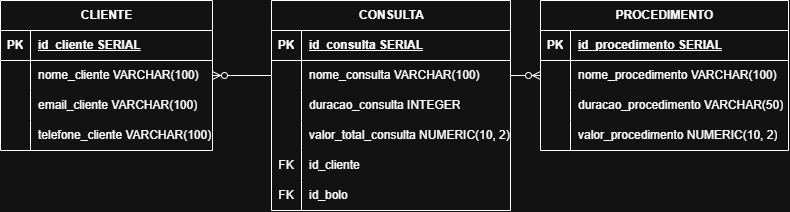

The diagram above was exported from draw.io. Its source (the exported page's mxGraphModel, read from the mxfile embedded in the PNG):
<mxGraphModel dx="982" dy="540" grid="1" gridSize="10" guides="1" tooltips="1" connect="1" arrows="1" fold="1" page="1" pageScale="1" pageWidth="827" pageHeight="1169" math="0" shadow="0">
  <root>
    <mxCell id="0" />
    <mxCell id="1" parent="0" />
    <mxCell id="GqDiCORIlqUmfDUjWzXi-14" parent="1" style="shape=table;startSize=30;container=1;collapsible=1;childLayout=tableLayout;fixedRows=1;rowLines=0;fontStyle=1;align=center;resizeLast=1;html=1;" value="CONSULTA" vertex="1">
      <mxGeometry height="210" width="239" x="301" y="310" as="geometry" />
    </mxCell>
    <mxCell id="GqDiCORIlqUmfDUjWzXi-15" parent="GqDiCORIlqUmfDUjWzXi-14" style="shape=tableRow;horizontal=0;startSize=0;swimlaneHead=0;swimlaneBody=0;fillColor=none;collapsible=0;dropTarget=0;points=[[0,0.5],[1,0.5]];portConstraint=eastwest;top=0;left=0;right=0;bottom=1;" value="" vertex="1">
      <mxGeometry height="30" width="239" y="30" as="geometry" />
    </mxCell>
    <mxCell id="GqDiCORIlqUmfDUjWzXi-16" parent="GqDiCORIlqUmfDUjWzXi-15" style="shape=partialRectangle;connectable=0;fillColor=none;top=0;left=0;bottom=0;right=0;fontStyle=1;overflow=hidden;whiteSpace=wrap;html=1;" value="PK" vertex="1">
      <mxGeometry height="30" width="30" as="geometry">
        <mxRectangle height="30" width="30" as="alternateBounds" />
      </mxGeometry>
    </mxCell>
    <mxCell id="GqDiCORIlqUmfDUjWzXi-17" parent="GqDiCORIlqUmfDUjWzXi-15" style="shape=partialRectangle;connectable=0;fillColor=none;top=0;left=0;bottom=0;right=0;align=left;spacingLeft=6;fontStyle=5;overflow=hidden;whiteSpace=wrap;html=1;" value="id_consulta SERIAL" vertex="1">
      <mxGeometry height="30" width="209" x="30" as="geometry">
        <mxRectangle height="30" width="209" as="alternateBounds" />
      </mxGeometry>
    </mxCell>
    <mxCell id="GqDiCORIlqUmfDUjWzXi-18" parent="GqDiCORIlqUmfDUjWzXi-14" style="shape=tableRow;horizontal=0;startSize=0;swimlaneHead=0;swimlaneBody=0;fillColor=none;collapsible=0;dropTarget=0;points=[[0,0.5],[1,0.5]];portConstraint=eastwest;top=0;left=0;right=0;bottom=0;" value="" vertex="1">
      <mxGeometry height="30" width="239" y="60" as="geometry" />
    </mxCell>
    <mxCell id="GqDiCORIlqUmfDUjWzXi-19" parent="GqDiCORIlqUmfDUjWzXi-18" style="shape=partialRectangle;connectable=0;fillColor=none;top=0;left=0;bottom=0;right=0;editable=1;overflow=hidden;whiteSpace=wrap;html=1;" value="" vertex="1">
      <mxGeometry height="30" width="30" as="geometry">
        <mxRectangle height="30" width="30" as="alternateBounds" />
      </mxGeometry>
    </mxCell>
    <mxCell id="GqDiCORIlqUmfDUjWzXi-20" parent="GqDiCORIlqUmfDUjWzXi-18" style="shape=partialRectangle;connectable=0;fillColor=none;top=0;left=0;bottom=0;right=0;align=left;spacingLeft=6;overflow=hidden;whiteSpace=wrap;html=1;" value="nome_consulta VARCHAR(100)" vertex="1">
      <mxGeometry height="30" width="209" x="30" as="geometry">
        <mxRectangle height="30" width="209" as="alternateBounds" />
      </mxGeometry>
    </mxCell>
    <mxCell id="GqDiCORIlqUmfDUjWzXi-21" parent="GqDiCORIlqUmfDUjWzXi-14" style="shape=tableRow;horizontal=0;startSize=0;swimlaneHead=0;swimlaneBody=0;fillColor=none;collapsible=0;dropTarget=0;points=[[0,0.5],[1,0.5]];portConstraint=eastwest;top=0;left=0;right=0;bottom=0;" value="" vertex="1">
      <mxGeometry height="30" width="239" y="90" as="geometry" />
    </mxCell>
    <mxCell id="GqDiCORIlqUmfDUjWzXi-22" parent="GqDiCORIlqUmfDUjWzXi-21" style="shape=partialRectangle;connectable=0;fillColor=none;top=0;left=0;bottom=0;right=0;editable=1;overflow=hidden;whiteSpace=wrap;html=1;" value="" vertex="1">
      <mxGeometry height="30" width="30" as="geometry">
        <mxRectangle height="30" width="30" as="alternateBounds" />
      </mxGeometry>
    </mxCell>
    <mxCell id="GqDiCORIlqUmfDUjWzXi-23" parent="GqDiCORIlqUmfDUjWzXi-21" style="shape=partialRectangle;connectable=0;fillColor=none;top=0;left=0;bottom=0;right=0;align=left;spacingLeft=6;overflow=hidden;whiteSpace=wrap;html=1;" value="duracao_consulta INTEGER" vertex="1">
      <mxGeometry height="30" width="209" x="30" as="geometry">
        <mxRectangle height="30" width="209" as="alternateBounds" />
      </mxGeometry>
    </mxCell>
    <mxCell id="GqDiCORIlqUmfDUjWzXi-42" parent="GqDiCORIlqUmfDUjWzXi-14" style="shape=tableRow;horizontal=0;startSize=0;swimlaneHead=0;swimlaneBody=0;fillColor=none;collapsible=0;dropTarget=0;points=[[0,0.5],[1,0.5]];portConstraint=eastwest;top=0;left=0;right=0;bottom=0;" value="" vertex="1">
      <mxGeometry height="30" width="239" y="120" as="geometry" />
    </mxCell>
    <mxCell id="GqDiCORIlqUmfDUjWzXi-43" parent="GqDiCORIlqUmfDUjWzXi-42" style="shape=partialRectangle;connectable=0;fillColor=none;top=0;left=0;bottom=0;right=0;editable=1;overflow=hidden;whiteSpace=wrap;html=1;" value="" vertex="1">
      <mxGeometry height="30" width="30" as="geometry">
        <mxRectangle height="30" width="30" as="alternateBounds" />
      </mxGeometry>
    </mxCell>
    <mxCell id="GqDiCORIlqUmfDUjWzXi-44" parent="GqDiCORIlqUmfDUjWzXi-42" style="shape=partialRectangle;connectable=0;fillColor=none;top=0;left=0;bottom=0;right=0;align=left;spacingLeft=6;overflow=hidden;whiteSpace=wrap;html=1;" value="valor_total_consulta NUMERIC(10, 2)" vertex="1">
      <mxGeometry height="30" width="209" x="30" as="geometry">
        <mxRectangle height="30" width="209" as="alternateBounds" />
      </mxGeometry>
    </mxCell>
    <mxCell id="GqDiCORIlqUmfDUjWzXi-45" parent="GqDiCORIlqUmfDUjWzXi-14" style="shape=tableRow;horizontal=0;startSize=0;swimlaneHead=0;swimlaneBody=0;fillColor=none;collapsible=0;dropTarget=0;points=[[0,0.5],[1,0.5]];portConstraint=eastwest;top=0;left=0;right=0;bottom=0;" value="" vertex="1">
      <mxGeometry height="30" width="239" y="150" as="geometry" />
    </mxCell>
    <mxCell id="GqDiCORIlqUmfDUjWzXi-46" parent="GqDiCORIlqUmfDUjWzXi-45" style="shape=partialRectangle;connectable=0;fillColor=none;top=0;left=0;bottom=0;right=0;editable=1;overflow=hidden;whiteSpace=wrap;html=1;" value="FK" vertex="1">
      <mxGeometry height="30" width="30" as="geometry">
        <mxRectangle height="30" width="30" as="alternateBounds" />
      </mxGeometry>
    </mxCell>
    <mxCell id="GqDiCORIlqUmfDUjWzXi-47" parent="GqDiCORIlqUmfDUjWzXi-45" style="shape=partialRectangle;connectable=0;fillColor=none;top=0;left=0;bottom=0;right=0;align=left;spacingLeft=6;overflow=hidden;whiteSpace=wrap;html=1;" value="id_cliente" vertex="1">
      <mxGeometry height="30" width="209" x="30" as="geometry">
        <mxRectangle height="30" width="209" as="alternateBounds" />
      </mxGeometry>
    </mxCell>
    <mxCell id="GqDiCORIlqUmfDUjWzXi-54" parent="GqDiCORIlqUmfDUjWzXi-14" style="shape=tableRow;horizontal=0;startSize=0;swimlaneHead=0;swimlaneBody=0;fillColor=none;collapsible=0;dropTarget=0;points=[[0,0.5],[1,0.5]];portConstraint=eastwest;top=0;left=0;right=0;bottom=0;" value="" vertex="1">
      <mxGeometry height="30" width="239" y="180" as="geometry" />
    </mxCell>
    <mxCell id="GqDiCORIlqUmfDUjWzXi-55" parent="GqDiCORIlqUmfDUjWzXi-54" style="shape=partialRectangle;connectable=0;fillColor=none;top=0;left=0;bottom=0;right=0;editable=1;overflow=hidden;whiteSpace=wrap;html=1;" value="FK" vertex="1">
      <mxGeometry height="30" width="30" as="geometry">
        <mxRectangle height="30" width="30" as="alternateBounds" />
      </mxGeometry>
    </mxCell>
    <mxCell id="GqDiCORIlqUmfDUjWzXi-56" parent="GqDiCORIlqUmfDUjWzXi-54" style="shape=partialRectangle;connectable=0;fillColor=none;top=0;left=0;bottom=0;right=0;align=left;spacingLeft=6;overflow=hidden;whiteSpace=wrap;html=1;" value="id_bolo" vertex="1">
      <mxGeometry height="30" width="209" x="30" as="geometry">
        <mxRectangle height="30" width="209" as="alternateBounds" />
      </mxGeometry>
    </mxCell>
    <mxCell id="GqDiCORIlqUmfDUjWzXi-27" parent="1" style="shape=table;startSize=30;container=1;collapsible=1;childLayout=tableLayout;fixedRows=1;rowLines=0;fontStyle=1;align=center;resizeLast=1;html=1;" value="PROCEDIMENTO" vertex="1">
      <mxGeometry height="150" width="248" x="570" y="310" as="geometry" />
    </mxCell>
    <mxCell id="GqDiCORIlqUmfDUjWzXi-28" parent="GqDiCORIlqUmfDUjWzXi-27" style="shape=tableRow;horizontal=0;startSize=0;swimlaneHead=0;swimlaneBody=0;fillColor=none;collapsible=0;dropTarget=0;points=[[0,0.5],[1,0.5]];portConstraint=eastwest;top=0;left=0;right=0;bottom=1;" value="" vertex="1">
      <mxGeometry height="30" width="248" y="30" as="geometry" />
    </mxCell>
    <mxCell id="GqDiCORIlqUmfDUjWzXi-29" parent="GqDiCORIlqUmfDUjWzXi-28" style="shape=partialRectangle;connectable=0;fillColor=none;top=0;left=0;bottom=0;right=0;fontStyle=1;overflow=hidden;whiteSpace=wrap;html=1;" value="PK" vertex="1">
      <mxGeometry height="30" width="30" as="geometry">
        <mxRectangle height="30" width="30" as="alternateBounds" />
      </mxGeometry>
    </mxCell>
    <mxCell id="GqDiCORIlqUmfDUjWzXi-30" parent="GqDiCORIlqUmfDUjWzXi-28" style="shape=partialRectangle;connectable=0;fillColor=none;top=0;left=0;bottom=0;right=0;align=left;spacingLeft=6;fontStyle=5;overflow=hidden;whiteSpace=wrap;html=1;" value="id_procedimento SERIAL" vertex="1">
      <mxGeometry height="30" width="218" x="30" as="geometry">
        <mxRectangle height="30" width="218" as="alternateBounds" />
      </mxGeometry>
    </mxCell>
    <mxCell id="GqDiCORIlqUmfDUjWzXi-31" parent="GqDiCORIlqUmfDUjWzXi-27" style="shape=tableRow;horizontal=0;startSize=0;swimlaneHead=0;swimlaneBody=0;fillColor=none;collapsible=0;dropTarget=0;points=[[0,0.5],[1,0.5]];portConstraint=eastwest;top=0;left=0;right=0;bottom=0;" value="" vertex="1">
      <mxGeometry height="30" width="248" y="60" as="geometry" />
    </mxCell>
    <mxCell id="GqDiCORIlqUmfDUjWzXi-32" parent="GqDiCORIlqUmfDUjWzXi-31" style="shape=partialRectangle;connectable=0;fillColor=none;top=0;left=0;bottom=0;right=0;editable=1;overflow=hidden;whiteSpace=wrap;html=1;" value="" vertex="1">
      <mxGeometry height="30" width="30" as="geometry">
        <mxRectangle height="30" width="30" as="alternateBounds" />
      </mxGeometry>
    </mxCell>
    <mxCell id="GqDiCORIlqUmfDUjWzXi-33" parent="GqDiCORIlqUmfDUjWzXi-31" style="shape=partialRectangle;connectable=0;fillColor=none;top=0;left=0;bottom=0;right=0;align=left;spacingLeft=6;overflow=hidden;whiteSpace=wrap;html=1;" value="nome_procedimento VARCHAR(100)" vertex="1">
      <mxGeometry height="30" width="218" x="30" as="geometry">
        <mxRectangle height="30" width="218" as="alternateBounds" />
      </mxGeometry>
    </mxCell>
    <mxCell id="GqDiCORIlqUmfDUjWzXi-34" parent="GqDiCORIlqUmfDUjWzXi-27" style="shape=tableRow;horizontal=0;startSize=0;swimlaneHead=0;swimlaneBody=0;fillColor=none;collapsible=0;dropTarget=0;points=[[0,0.5],[1,0.5]];portConstraint=eastwest;top=0;left=0;right=0;bottom=0;" value="" vertex="1">
      <mxGeometry height="30" width="248" y="90" as="geometry" />
    </mxCell>
    <mxCell id="GqDiCORIlqUmfDUjWzXi-35" parent="GqDiCORIlqUmfDUjWzXi-34" style="shape=partialRectangle;connectable=0;fillColor=none;top=0;left=0;bottom=0;right=0;editable=1;overflow=hidden;whiteSpace=wrap;html=1;" value="" vertex="1">
      <mxGeometry height="30" width="30" as="geometry">
        <mxRectangle height="30" width="30" as="alternateBounds" />
      </mxGeometry>
    </mxCell>
    <mxCell id="GqDiCORIlqUmfDUjWzXi-36" parent="GqDiCORIlqUmfDUjWzXi-34" style="shape=partialRectangle;connectable=0;fillColor=none;top=0;left=0;bottom=0;right=0;align=left;spacingLeft=6;overflow=hidden;whiteSpace=wrap;html=1;" value="duracao_procedimento VARCHAR(50)" vertex="1">
      <mxGeometry height="30" width="218" x="30" as="geometry">
        <mxRectangle height="30" width="218" as="alternateBounds" />
      </mxGeometry>
    </mxCell>
    <mxCell id="GqDiCORIlqUmfDUjWzXi-51" parent="GqDiCORIlqUmfDUjWzXi-27" style="shape=tableRow;horizontal=0;startSize=0;swimlaneHead=0;swimlaneBody=0;fillColor=none;collapsible=0;dropTarget=0;points=[[0,0.5],[1,0.5]];portConstraint=eastwest;top=0;left=0;right=0;bottom=0;" value="" vertex="1">
      <mxGeometry height="30" width="248" y="120" as="geometry" />
    </mxCell>
    <mxCell id="GqDiCORIlqUmfDUjWzXi-52" parent="GqDiCORIlqUmfDUjWzXi-51" style="shape=partialRectangle;connectable=0;fillColor=none;top=0;left=0;bottom=0;right=0;editable=1;overflow=hidden;whiteSpace=wrap;html=1;" value="" vertex="1">
      <mxGeometry height="30" width="30" as="geometry">
        <mxRectangle height="30" width="30" as="alternateBounds" />
      </mxGeometry>
    </mxCell>
    <mxCell id="GqDiCORIlqUmfDUjWzXi-53" parent="GqDiCORIlqUmfDUjWzXi-51" style="shape=partialRectangle;connectable=0;fillColor=none;top=0;left=0;bottom=0;right=0;align=left;spacingLeft=6;overflow=hidden;whiteSpace=wrap;html=1;" value="valor_procedimento NUMERIC(10, 2)" vertex="1">
      <mxGeometry height="30" width="218" x="30" as="geometry">
        <mxRectangle height="30" width="218" as="alternateBounds" />
      </mxGeometry>
    </mxCell>
    <mxCell id="GqDiCORIlqUmfDUjWzXi-1" parent="1" style="shape=table;startSize=30;container=1;collapsible=1;childLayout=tableLayout;fixedRows=1;rowLines=0;fontStyle=1;align=center;resizeLast=1;html=1;" value="CLIENTE" vertex="1">
      <mxGeometry height="150" width="212" x="30" y="310" as="geometry" />
    </mxCell>
    <mxCell id="GqDiCORIlqUmfDUjWzXi-2" parent="GqDiCORIlqUmfDUjWzXi-1" style="shape=tableRow;horizontal=0;startSize=0;swimlaneHead=0;swimlaneBody=0;fillColor=none;collapsible=0;dropTarget=0;points=[[0,0.5],[1,0.5]];portConstraint=eastwest;top=0;left=0;right=0;bottom=1;" value="" vertex="1">
      <mxGeometry height="30" width="212" y="30" as="geometry" />
    </mxCell>
    <mxCell id="GqDiCORIlqUmfDUjWzXi-3" parent="GqDiCORIlqUmfDUjWzXi-2" style="shape=partialRectangle;connectable=0;fillColor=none;top=0;left=0;bottom=0;right=0;fontStyle=1;overflow=hidden;whiteSpace=wrap;html=1;" value="PK" vertex="1">
      <mxGeometry height="30" width="30" as="geometry">
        <mxRectangle height="30" width="30" as="alternateBounds" />
      </mxGeometry>
    </mxCell>
    <mxCell id="GqDiCORIlqUmfDUjWzXi-4" parent="GqDiCORIlqUmfDUjWzXi-2" style="shape=partialRectangle;connectable=0;fillColor=none;top=0;left=0;bottom=0;right=0;align=left;spacingLeft=6;fontStyle=5;overflow=hidden;whiteSpace=wrap;html=1;" value="id_cliente SERIAL" vertex="1">
      <mxGeometry height="30" width="182" x="30" as="geometry">
        <mxRectangle height="30" width="182" as="alternateBounds" />
      </mxGeometry>
    </mxCell>
    <mxCell id="GqDiCORIlqUmfDUjWzXi-5" parent="GqDiCORIlqUmfDUjWzXi-1" style="shape=tableRow;horizontal=0;startSize=0;swimlaneHead=0;swimlaneBody=0;fillColor=none;collapsible=0;dropTarget=0;points=[[0,0.5],[1,0.5]];portConstraint=eastwest;top=0;left=0;right=0;bottom=0;" value="" vertex="1">
      <mxGeometry height="30" width="212" y="60" as="geometry" />
    </mxCell>
    <mxCell id="GqDiCORIlqUmfDUjWzXi-6" parent="GqDiCORIlqUmfDUjWzXi-5" style="shape=partialRectangle;connectable=0;fillColor=none;top=0;left=0;bottom=0;right=0;editable=1;overflow=hidden;whiteSpace=wrap;html=1;" value="" vertex="1">
      <mxGeometry height="30" width="30" as="geometry">
        <mxRectangle height="30" width="30" as="alternateBounds" />
      </mxGeometry>
    </mxCell>
    <mxCell id="GqDiCORIlqUmfDUjWzXi-7" parent="GqDiCORIlqUmfDUjWzXi-5" style="shape=partialRectangle;connectable=0;fillColor=none;top=0;left=0;bottom=0;right=0;align=left;spacingLeft=6;overflow=hidden;whiteSpace=wrap;html=1;" value="nome_cliente VARCHAR(100)" vertex="1">
      <mxGeometry height="30" width="182" x="30" as="geometry">
        <mxRectangle height="30" width="182" as="alternateBounds" />
      </mxGeometry>
    </mxCell>
    <mxCell id="GqDiCORIlqUmfDUjWzXi-8" parent="GqDiCORIlqUmfDUjWzXi-1" style="shape=tableRow;horizontal=0;startSize=0;swimlaneHead=0;swimlaneBody=0;fillColor=none;collapsible=0;dropTarget=0;points=[[0,0.5],[1,0.5]];portConstraint=eastwest;top=0;left=0;right=0;bottom=0;" value="" vertex="1">
      <mxGeometry height="30" width="212" y="90" as="geometry" />
    </mxCell>
    <mxCell id="GqDiCORIlqUmfDUjWzXi-9" parent="GqDiCORIlqUmfDUjWzXi-8" style="shape=partialRectangle;connectable=0;fillColor=none;top=0;left=0;bottom=0;right=0;editable=1;overflow=hidden;whiteSpace=wrap;html=1;" value="" vertex="1">
      <mxGeometry height="30" width="30" as="geometry">
        <mxRectangle height="30" width="30" as="alternateBounds" />
      </mxGeometry>
    </mxCell>
    <mxCell id="GqDiCORIlqUmfDUjWzXi-10" parent="GqDiCORIlqUmfDUjWzXi-8" style="shape=partialRectangle;connectable=0;fillColor=none;top=0;left=0;bottom=0;right=0;align=left;spacingLeft=6;overflow=hidden;whiteSpace=wrap;html=1;" value="email_cliente VARCHAR(100)" vertex="1">
      <mxGeometry height="30" width="182" x="30" as="geometry">
        <mxRectangle height="30" width="182" as="alternateBounds" />
      </mxGeometry>
    </mxCell>
    <mxCell id="GqDiCORIlqUmfDUjWzXi-11" parent="GqDiCORIlqUmfDUjWzXi-1" style="shape=tableRow;horizontal=0;startSize=0;swimlaneHead=0;swimlaneBody=0;fillColor=none;collapsible=0;dropTarget=0;points=[[0,0.5],[1,0.5]];portConstraint=eastwest;top=0;left=0;right=0;bottom=0;" value="" vertex="1">
      <mxGeometry height="30" width="212" y="120" as="geometry" />
    </mxCell>
    <mxCell id="GqDiCORIlqUmfDUjWzXi-12" parent="GqDiCORIlqUmfDUjWzXi-11" style="shape=partialRectangle;connectable=0;fillColor=none;top=0;left=0;bottom=0;right=0;editable=1;overflow=hidden;whiteSpace=wrap;html=1;" value="" vertex="1">
      <mxGeometry height="30" width="30" as="geometry">
        <mxRectangle height="30" width="30" as="alternateBounds" />
      </mxGeometry>
    </mxCell>
    <mxCell id="GqDiCORIlqUmfDUjWzXi-13" parent="GqDiCORIlqUmfDUjWzXi-11" style="shape=partialRectangle;connectable=0;fillColor=none;top=0;left=0;bottom=0;right=0;align=left;spacingLeft=6;overflow=hidden;whiteSpace=wrap;html=1;" value="telefone_cliente VARCHAR(100)" vertex="1">
      <mxGeometry height="30" width="182" x="30" as="geometry">
        <mxRectangle height="30" width="182" as="alternateBounds" />
      </mxGeometry>
    </mxCell>
    <mxCell id="GqDiCORIlqUmfDUjWzXi-40" edge="1" parent="1" source="GqDiCORIlqUmfDUjWzXi-18" style="edgeStyle=entityRelationEdgeStyle;fontSize=12;html=1;endArrow=ERzeroToMany;endFill=1;rounded=0;entryX=1;entryY=0.5;entryDx=0;entryDy=0;exitX=0;exitY=0.5;exitDx=0;exitDy=0;" target="GqDiCORIlqUmfDUjWzXi-5" value="">
      <mxGeometry height="100" relative="1" width="100" as="geometry">
        <mxPoint x="332" y="450" as="sourcePoint" />
        <mxPoint x="432" y="350" as="targetPoint" />
      </mxGeometry>
    </mxCell>
    <mxCell id="GqDiCORIlqUmfDUjWzXi-41" edge="1" parent="1" source="GqDiCORIlqUmfDUjWzXi-18" style="edgeStyle=entityRelationEdgeStyle;fontSize=12;html=1;endArrow=ERzeroToMany;endFill=1;rounded=0;entryX=0;entryY=0.5;entryDx=0;entryDy=0;exitX=1;exitY=0.5;exitDx=0;exitDy=0;" target="GqDiCORIlqUmfDUjWzXi-31" value="">
      <mxGeometry height="100" relative="1" width="100" as="geometry">
        <mxPoint x="482" y="385" as="sourcePoint" />
        <mxPoint x="302" y="530" as="targetPoint" />
      </mxGeometry>
    </mxCell>
  </root>
</mxGraphModel>